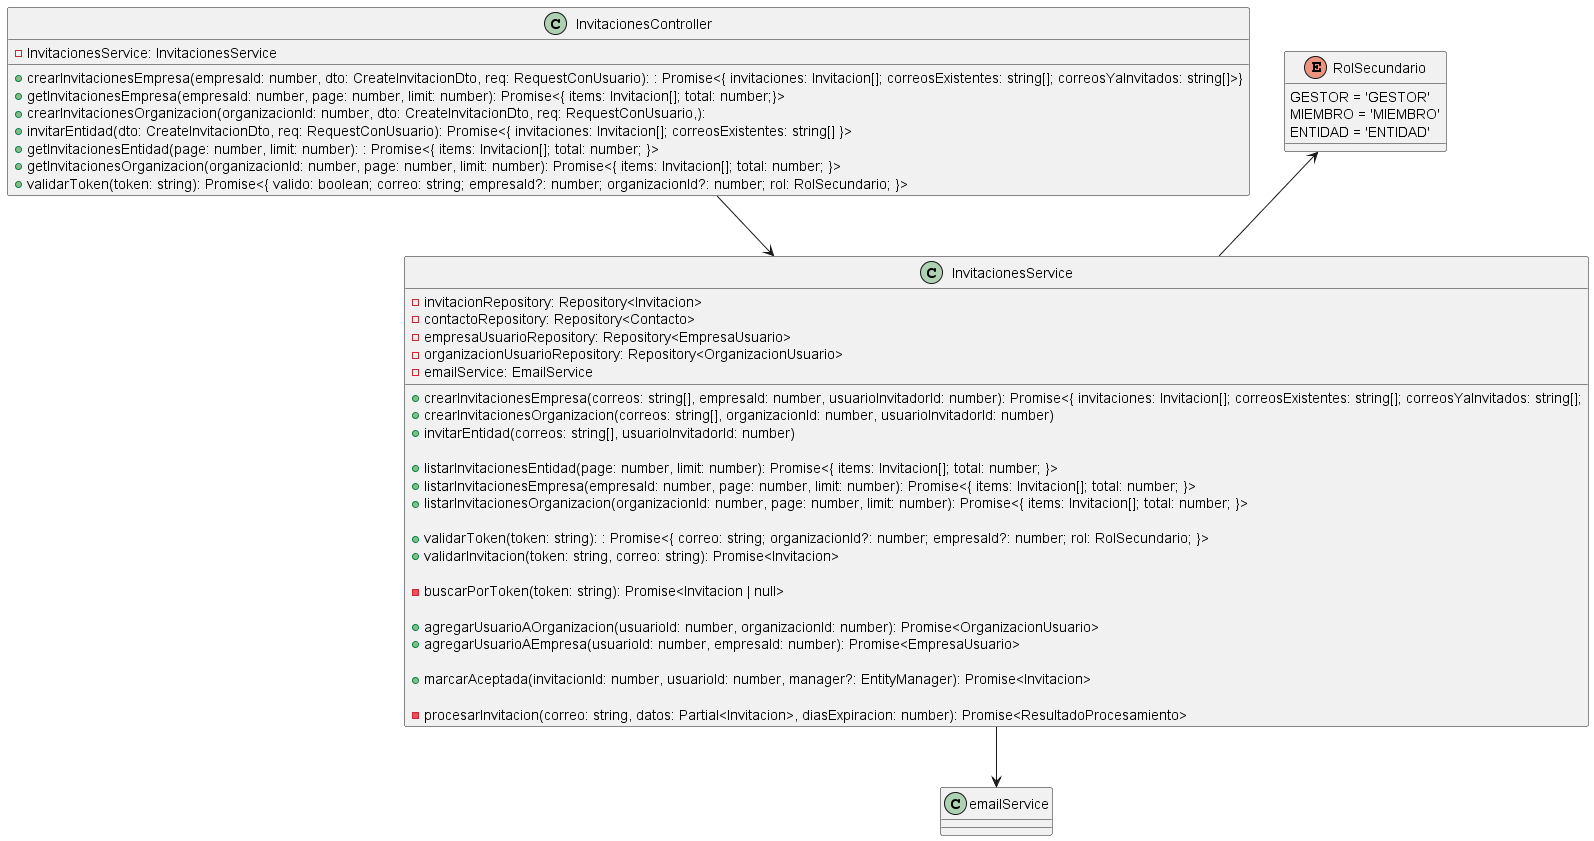

The diagram above was rendered by PlantUML. Its source (embedded in the PNG):
@startuml

class InvitacionesController {
    - InvitacionesService: InvitacionesService

    + crearInvitacionesEmpresa(empresaId: number, dto: CreateInvitacionDto, req: RequestConUsuario): : Promise<{ invitaciones: Invitacion[]; correosExistentes: string[]; correosYaInvitados: string[]>}
    + getInvitacionesEmpresa(empresaId: number, page: number, limit: number): Promise<{ items: Invitacion[]; total: number;}>
    + crearInvitacionesOrganizacion(organizacionId: number, dto: CreateInvitacionDto, req: RequestConUsuario,): 
    + invitarEntidad(dto: CreateInvitacionDto, req: RequestConUsuario): Promise<{ invitaciones: Invitacion[]; correosExistentes: string[] }>
    + getInvitacionesEntidad(page: number, limit: number): : Promise<{ items: Invitacion[]; total: number; }>
    + getInvitacionesOrganizacion(organizacionId: number, page: number, limit: number): Promise<{ items: Invitacion[]; total: number; }>
    + validarToken(token: string): Promise<{ valido: boolean; correo: string; empresaId?: number; organizacionId?: number; rol: RolSecundario; }> 

}

class InvitacionesService {
    - invitacionRepository: Repository<Invitacion>
    - contactoRepository: Repository<Contacto>
    - empresaUsuarioRepository: Repository<EmpresaUsuario>
    - organizacionUsuarioRepository: Repository<OrganizacionUsuario>
    - emailService: EmailService

    + crearInvitacionesEmpresa(correos: string[], empresaId: number, usuarioInvitadorId: number): Promise<{ invitaciones: Invitacion[]; correosExistentes: string[]; correosYaInvitados: string[];
    + crearInvitacionesOrganizacion(correos: string[], organizacionId: number, usuarioInvitadorId: number)
    + invitarEntidad(correos: string[], usuarioInvitadorId: number)

    + listarInvitacionesEntidad(page: number, limit: number): Promise<{ items: Invitacion[]; total: number; }>
    + listarInvitacionesEmpresa(empresaId: number, page: number, limit: number): Promise<{ items: Invitacion[]; total: number; }> 
    + listarInvitacionesOrganizacion(organizacionId: number, page: number, limit: number): Promise<{ items: Invitacion[]; total: number; }>

    + validarToken(token: string): : Promise<{ correo: string; organizacionId?: number; empresaId?: number; rol: RolSecundario; }>
    + validarInvitacion(token: string, correo: string): Promise<Invitacion>

    - buscarPorToken(token: string): Promise<Invitacion | null>

    + agregarUsuarioAOrganizacion(usuarioId: number, organizacionId: number): Promise<OrganizacionUsuario>
    + agregarUsuarioAEmpresa(usuarioId: number, empresaId: number): Promise<EmpresaUsuario>

    + marcarAceptada(invitacionId: number, usuarioId: number, manager?: EntityManager): Promise<Invitacion>

    - procesarInvitacion(correo: string, datos: Partial<Invitacion>, diasExpiracion: number): Promise<ResultadoProcesamiento>
}

enum RolSecundario {
    GESTOR = 'GESTOR'
    MIEMBRO = 'MIEMBRO'
    ENTIDAD = 'ENTIDAD'
}

InvitacionesController --> InvitacionesService

RolSecundario <-- InvitacionesService

'Relaciones con otros services
InvitacionesService --> emailService

@enduml